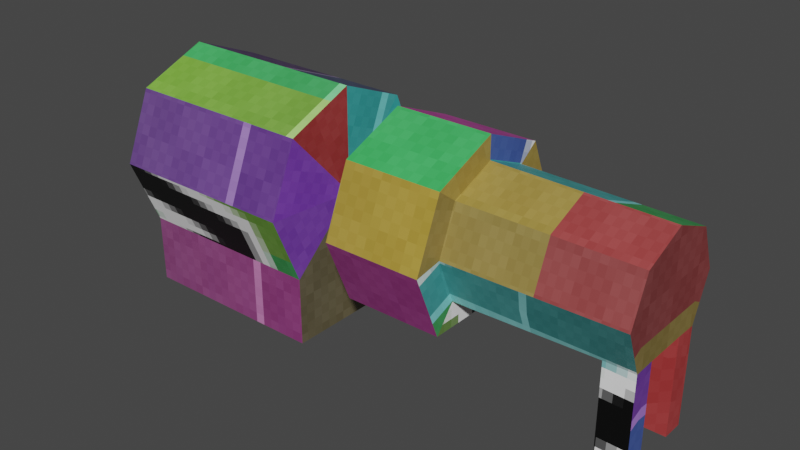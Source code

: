 # Source: Generator_Mesh.blend  (saved by Blender 2.82.7; exported with 4.5.12 LTS)
import bpy
from mathutils import Matrix  # noqa: F401  (used for matrix-valued properties, if any)

bpy.ops.wm.read_factory_settings(use_empty=True)
scene = bpy.context.scene
scene.name = 'Scene'

# ---- collections
col_collection = bpy.data.collections.new('Collection'); scene.collection.children.link(col_collection)

# ---- images (referenced by path relative to the original .blend; pixels are not part of the script)
import os
ASSET_DIR = os.environ.get("B2B_ASSET_DIR", "")  # directory of the original .blend (textures are referenced by path, not embedded)
HERE = os.path.dirname(os.path.abspath(__file__))  # packed textures are extracted next to this script under _unpacked/

def load_image(name, relpath, width, height, colorspace="sRGB"):
    """Load a texture the original file referenced (path relative to the .blend, or extracted next to this script)."""
    p = next((c for c in (os.path.join(HERE, relpath), os.path.join(ASSET_DIR, relpath)) if relpath and os.path.exists(c)), "")
    if p:
        img = bpy.data.images.load(p, check_existing=True)
        img.name = name
    else:  # same state as the original file: an image datablock whose file is absent (Cycles renders it pink)
        img = bpy.data.images.new(name, width, height)
        img.source = "FILE"
        img.filepath = "//" + (relpath or name)
    img.colorspace_settings.name = colorspace
    return img
img_generator_tex = load_image('Generator_tex', '_unpacked/Generator_tex.6755960f.png', 128, 128, 'sRGB')

# ---- materials (node trees are filled in below, after node groups)
mat_material_001 = bpy.data.materials.new('Material.001')
mat_material_001.use_transparent_shadow = False

# ---- material node trees
mat_material_001.use_nodes = True; mat_material_001.node_tree.nodes.clear()
_N = mat_material_001.node_tree.nodes; _L = mat_material_001.node_tree.links
n0 = _N.new('ShaderNodeOutputMaterial'); n0.name = 'Material Output'; n0.location = (300, 300)
n1 = _N.new('ShaderNodeBsdfPrincipled'); n1.name = 'Principled BSDF'; n1.location = (10, 300)
n1.distribution = 'GGX'
n1.subsurface_method = 'BURLEY'
n1.inputs[3].default_value = 1.45
n1.inputs[27].default_value = (0.0, 0.0, 0.0, 1.0)
n1.inputs[28].default_value = 1.0
n2 = _N.new('ShaderNodeTexImage'); n2.name = 'Image Texture'; n2.location = (-280, 280)
n2.image = img_generator_tex
n2.interpolation = 'Closest'
_L.new(n1.outputs[0], n0.inputs[0])
_L.new(n2.outputs[0], n1.inputs[0])
n0.is_active_output = True

# ---- world
world_world = bpy.data.worlds.new('World'); scene.world = world_world
world_world.use_nodes = True; world_world.node_tree.nodes.clear()
_N = world_world.node_tree.nodes; _L = world_world.node_tree.links
n0 = _N.new('ShaderNodeOutputWorld'); n0.name = 'World Output'; n0.location = (300, 300)
n1 = _N.new('ShaderNodeBackground'); n1.name = 'Background'; n1.location = (10, 300)
n1.inputs[0].default_value = (0.05088, 0.05088, 0.05088, 1.0)
_L.new(n1.outputs[0], n0.inputs[0])
n0.is_active_output = True
world_world.color = (0.05088, 0.05088, 0.05088)
world_world.use_sun_shadow = False
world_world.sun_shadow_jitter_overblur = 0.0

# ---- meshes
me_cube_001 = bpy.data.meshes.new('Cube.001')
me_cube_001.from_pydata([], [], [])
_uv = me_cube_001.uv_layers.new(name='UVMap')
_uv.uv.foreach_set('vector', [])
me_cube_001.use_remesh_fix_poles = True
me_cube_001.use_remesh_preserve_attributes = False
me_cube_001.use_mirror_vertex_groups = False
me_cube_001.update()
me_cylinder = bpy.data.meshes.new('Cylinder')
me_cylinder.from_pydata([(2.794e-08, 0.5, 0.7), (1.0, 0.5, 0.7), (2.794e-08, 0.3536, 0.3464), (1.0, 0.3536, 0.3464), (1.77e-07, -0.3536, 0.3464), (1.0, -0.3536, 0.3464), (1.77e-07, -0.5, 0.7), (1.0, -0.5, 0.7), (1.77e-07, -0.3536, 1.054), (1.0, -0.3536, 1.054), (1.322e-07, -1.284e-07, 1.2), (1.0, 5.962e-09, 1.2), (7.264e-08, 0.3536, 1.054), (1.0, 0.3536, 1.054), (7.264e-08, 0.2, 0.7), (7.264e-08, 0.1414, 0.5586), (1.322e-07, -0.1414, 0.5586), (1.322e-07, -0.2, 0.7), (1.322e-07, -0.1414, 0.8414), (1.173e-07, -9.606e-08, 0.9), (8.754e-08, 0.1414, 0.8414), (-0.05, 0.2, 0.7), (-0.05, 0.1414, 0.5586), (-0.05, -0.1414, 0.5586), (-0.05, -0.2, 0.7), (-0.05, -0.1414, 0.8414), (-0.05, -1.051e-07, 0.9), (-0.05, 0.1414, 0.8414), (-0.05, 0.16, 0.7), (-0.05, 0.1131, 0.5869), (-0.05, -0.1131, 0.5869), (-0.05, -0.16, 0.7), (-0.05, -0.1131, 0.8131), (-0.05, -9.97e-08, 0.86), (-0.05, 0.1131, 0.8131), (7.264e-08, 0.16, 0.7), (7.264e-08, 0.1131, 0.5869), (1.173e-07, -0.1131, 0.5869), (1.173e-07, -0.16, 0.7), (1.173e-07, -0.1131, 0.8131), (1.173e-07, -9.166e-08, 0.86), (8.754e-08, 0.1131, 0.8131), (1.0, 0.3536, -0.003553), (1.304e-08, 0.3536, -0.003553), (1.621e-07, -0.3536, -0.003553), (1.0, -0.3536, -0.003553), (7.264e-08, 0.07071, 0.5293), (-0.05, 0.07071, 0.5293), (-0.05, 0.05657, 0.5634), (7.264e-08, 0.05657, 0.5634), (1.024e-07, -0.07071, 0.5293), (-0.05, -0.07071, 0.5293), (-0.05, -0.05657, 0.5634), (1.024e-07, -0.05657, 0.5634), (1.3, 0.3396, 0.357), (1.3, 0.4803, 0.6966), (1.3, -0.4803, 0.6966), (1.3, -0.3396, 0.357), (1.3, -0.3396, 1.036), (1.3, -1.969e-08, 1.177), (1.3, 0.3396, 1.036), (1.8, 0.3396, 0.357), (1.8, 0.4803, 0.6966), (1.8, -0.4803, 0.6966), (1.8, -0.3396, 0.357), (1.8, -0.3396, 1.036), (1.8, 1.599e-08, 1.177), (1.8, 0.3396, 1.036), (1.8, 0.2378, 0.4843), (1.8, 0.3362, 0.722), (1.8, -0.3362, 0.722), (1.8, -0.2378, 0.4843), (1.8, -0.2378, 0.9598), (1.8, 4.517e-08, 1.058), (1.8, 0.2378, 0.9598), (2.674, 0.2276, 0.492), (2.674, 0.3219, 0.7196), (2.674, 0.1138, 0.4948), (2.674, -0.1138, 0.4948), (2.674, -0.3219, 0.7196), (2.674, -0.2276, 0.492), (2.674, -0.2276, 0.9472), (2.674, -1.424e-07, 1.042), (2.674, 0.2276, 0.9472), (2.522, -0.1138, 0.4948), (2.522, -0.2276, 0.492), (2.522, 0.2276, 0.492), (2.522, 0.1138, 0.4948), (2.674, 0.1138, -0.005175), (2.674, 0.2276, -0.008031), (2.674, -0.2276, -0.008031), (2.674, -0.1138, -0.005175), (2.522, -0.1138, -0.005175), (2.522, -0.2276, -0.008031), (2.522, 0.2276, -0.008031), (2.522, 0.1138, -0.005175), (1.3, 0.045, 0.6698), (1.3, -0.03182, 0.638), (1.3, 7.12e-08, 0.7148), (1.3, 0.03182, 0.7016), (1.3, 0.03182, 0.638), (1.3, -0.045, 0.6698), (1.3, -0.03182, 0.7016), (1.0, 0.03182, 0.638), (1.0, -0.03182, 0.638), (1.0, -0.03182, 0.7016), (1.0, 0.03182, 0.7016), (1.0, 0.045, 0.6698), (1.0, -0.045, 0.6698), (1.0, 5.536e-08, 0.7148)], [], [(0, 1, 3, 2), (5, 4, 44, 45), (4, 5, 7, 6), (6, 7, 9, 8), (8, 9, 11, 10), (100, 96, 55, 54), (10, 11, 13, 12), (12, 13, 1, 0), (6, 8, 18, 17), (14, 15, 22, 21), (12, 0, 14, 20), (0, 2, 15, 14), (8, 10, 19, 18), (4, 6, 17, 16), (10, 12, 20, 19), (46, 50, 51, 47), (26, 27, 34, 33), (20, 14, 21, 27), (18, 19, 26, 25), (16, 17, 24, 23), (47, 51, 52, 48), (19, 20, 27, 26), (17, 18, 25, 24), (50, 16, 23, 51), (43, 42, 45, 44), (24, 25, 32, 31), (51, 23, 30, 52), (21, 22, 29, 28), (27, 21, 28, 34), (25, 26, 33, 32), (23, 24, 31, 30), (48, 52, 53, 49), (35, 36, 49, 53, 37, 38, 39, 40, 41), (33, 34, 41, 40), (31, 32, 39, 38), (52, 30, 37, 53), (28, 29, 36, 35), (34, 28, 35, 41), (32, 33, 40, 39), (30, 31, 38, 37), (2, 3, 42, 43), (3, 103, 104, 5, 45, 42), (22, 47, 48, 29), (29, 48, 49, 36), (15, 46, 47, 22), (2, 43, 44, 4, 16, 50, 46, 15), (54, 61, 64, 57), (100, 54, 57, 97), (7, 108, 105, 9), (13, 11, 109, 106), (58, 102, 101, 56), (56, 57, 64, 63), (56, 101, 97, 57), (61, 62, 69, 68), (54, 55, 62, 61), (55, 60, 67, 62), (58, 56, 63, 65), (61, 68, 71, 64), (59, 58, 65, 66), (60, 59, 66, 67), (84, 85, 71, 68, 86, 87), (62, 67, 74, 69), (65, 63, 70, 72), (66, 65, 72, 73), (67, 66, 73, 74), (63, 64, 71, 70), (72, 81, 82, 73), (73, 82, 83, 74), (71, 85, 80, 79, 70), (74, 83, 76, 69), (70, 79, 81, 72), (69, 76, 75, 86, 68), (87, 77, 78, 84), (75, 76, 83, 82, 81, 79, 80, 78, 77), (78, 80, 90, 91), (80, 85, 93, 90), (93, 92, 91, 90), (95, 94, 89, 88), (77, 87, 95, 88), (85, 84, 92, 93), (86, 75, 89, 94), (75, 77, 88, 89), (87, 86, 94, 95), (84, 78, 91, 92), (59, 98, 102, 58), (60, 99, 98, 59), (96, 99, 60, 55), (5, 104, 108, 7), (1, 13, 106, 107), (9, 105, 109, 11), (1, 107, 103, 3), (99, 96, 107, 106), (98, 99, 106, 109), (102, 98, 109, 105), (101, 102, 105, 108), (97, 101, 108, 104), (100, 97, 104, 103), (107, 96, 100, 103)])
_uv = me_cylinder.uv_layers.new(name='UVMap')
_uv.uv.foreach_set('vector', [0.9498, 0.1108, 0.9498, 0.2671, 0.89, 0.2671, 0.89, 0.1108, 0.8908, 0.5485, 0.8908, 0.3923, 0.9455, 0.3923, 0.9455, 0.5485, 0.3931, 0.5375, 0.3931, 0.6938, 0.3334, 0.6938, 0.3334, 0.5375, 0.8692, 0.3923, 0.8692, 0.5485, 0.8095, 0.5485, 0.8095, 0.3923, 0.3334, 0.9072, 0.3334, 0.7509, 0.3931, 0.7509, 0.3931, 0.9072, 0.758, 0.03408, 0.758, 0.03946, 0.6968, 0.06936, 0.6968, 0.01192, 0.8502, 0.1533, 0.6939, 0.1533, 0.6939, 0.09347, 0.8502, 0.09347, 0.7272, 0.5485, 0.7272, 0.3923, 0.787, 0.3923, 0.787, 0.5485, 0.4822, 0.1807, 0.4593, 0.2367, 0.4256, 0.2033, 0.4347, 0.1809, 0.3447, 0.1652, 0.3559, 0.1448, 0.3625, 0.1485, 0.3514, 0.1689, 0.3142, 0.2315, 0.2954, 0.1739, 0.3427, 0.1776, 0.3502, 0.2006, 0.2995, 0.1603, 0.3273, 0.1093, 0.3559, 0.1448, 0.3447, 0.1652, 0.4502, 0.2476, 0.3926, 0.27, 0.3937, 0.2216, 0.4167, 0.2126, 0.4552, 0.1137, 0.4794, 0.1668, 0.4337, 0.1684, 0.424, 0.1472, 0.3783, 0.2696, 0.3224, 0.2431, 0.3584, 0.2105, 0.3807, 0.2211, 0.3781, 0.1347, 0.4016, 0.1343, 0.4004, 0.1422, 0.3792, 0.142, 0.3842, 0.2138, 0.3618, 0.2032, 0.3666, 0.1989, 0.3845, 0.2074, 0.3502, 0.2006, 0.3427, 0.1776, 0.3502, 0.1751, 0.3578, 0.1981, 0.4167, 0.2126, 0.3937, 0.2216, 0.3908, 0.214, 0.4138, 0.2051, 0.424, 0.1472, 0.4337, 0.1684, 0.4268, 0.1716, 0.4171, 0.1503, 0.3792, 0.142, 0.4004, 0.1422, 0.3986, 0.1479, 0.3806, 0.1479, 0.3807, 0.2211, 0.3584, 0.2105, 0.3618, 0.2032, 0.3842, 0.2138, 0.4347, 0.1809, 0.4256, 0.2033, 0.4182, 0.2003, 0.4274, 0.1779, 0.4016, 0.1343, 0.414, 0.1375, 0.4121, 0.1453, 0.4005, 0.1422, 0.5851, 0.5485, 0.5851, 0.3923, 0.6956, 0.3923, 0.6956, 0.5485, 0.4274, 0.1779, 0.4182, 0.2003, 0.4137, 0.1959, 0.4211, 0.1779, 0.4005, 0.1422, 0.4121, 0.1453, 0.4082, 0.1504, 0.3987, 0.148, 0.3514, 0.1689, 0.3625, 0.1485, 0.3663, 0.1532, 0.3574, 0.1695, 0.3578, 0.1981, 0.3502, 0.1751, 0.3565, 0.1756, 0.3626, 0.194, 0.4138, 0.2051, 0.3908, 0.214, 0.3909, 0.2076, 0.4093, 0.2004, 0.4171, 0.1503, 0.4268, 0.1716, 0.4207, 0.1718, 0.4129, 0.1548, 0.3806, 0.1479, 0.3986, 0.1479, 0.3975, 0.1552, 0.3815, 0.1548, 0.3641, 0.1732, 0.373, 0.1569, 0.3815, 0.1548, 0.3975, 0.1552, 0.406, 0.158, 0.4137, 0.175, 0.4064, 0.1929, 0.388, 0.2, 0.3701, 0.1916, 0.3845, 0.2074, 0.3666, 0.1989, 0.3701, 0.1916, 0.388, 0.2, 0.4211, 0.1779, 0.4137, 0.1959, 0.4064, 0.1929, 0.4137, 0.175, 0.3987, 0.148, 0.4082, 0.1504, 0.406, 0.158, 0.3975, 0.1552, 0.3574, 0.1695, 0.3663, 0.1532, 0.373, 0.1569, 0.3641, 0.1732, 0.3626, 0.194, 0.3565, 0.1756, 0.3641, 0.1732, 0.3701, 0.1916, 0.4093, 0.2004, 0.3909, 0.2076, 0.388, 0.2, 0.4064, 0.1929, 0.4129, 0.1548, 0.4207, 0.1718, 0.4137, 0.175, 0.406, 0.158, 0.1712, 0.3152, 0.1712, 0.159, 0.2259, 0.159, 0.2259, 0.3152, 0.1712, 0.159, 0.1256, 0.1087, 0.1256, 0.09874, 0.1712, 0.04847, 0.2259, 0.04847, 0.2259, 0.159, 0.3679, 0.1447, 0.3791, 0.1421, 0.3805, 0.1479, 0.3714, 0.1497, 0.3714, 0.1497, 0.3805, 0.1479, 0.3815, 0.1548, 0.373, 0.1569, 0.3663, 0.1376, 0.3781, 0.1347, 0.3791, 0.1421, 0.3679, 0.1447, 0.3367, 0.1017, 0.3399, 0.04938, 0.4453, 0.05073, 0.4456, 0.1027, 0.414, 0.1375, 0.4016, 0.1343, 0.3781, 0.1347, 0.3663, 0.1376, 0.7911, 0.193, 0.7911, 0.2711, 0.6849, 0.2711, 0.6849, 0.193, 0.07875, 0.1087, 0.03484, 0.1568, 0.03484, 0.05064, 0.07875, 0.09874, 0.8599, 0.9441, 0.7924, 0.9212, 0.7924, 0.9159, 0.8599, 0.8843, 0.6215, 0.7396, 0.6215, 0.7994, 0.5515, 0.7703, 0.5515, 0.765, 0.6811, 0.886, 0.7456, 0.9159, 0.7456, 0.9212, 0.6811, 0.9434, 0.9008, 0.6357, 0.9582, 0.6357, 0.9582, 0.7138, 0.9008, 0.7138, 0.6864, 0.8037, 0.7477, 0.8336, 0.7477, 0.839, 0.6864, 0.8612, 0.5864, 0.03986, 0.6438, 0.03814, 0.6395, 0.0606, 0.5993, 0.0618, 0.5224, 0.9074, 0.5798, 0.9074, 0.5798, 0.9855, 0.5224, 0.9855, 0.8218, 0.6357, 0.8792, 0.6357, 0.8792, 0.7138, 0.8218, 0.7138, 0.1824, 0.8429, 0.2398, 0.8429, 0.2398, 0.921, 0.1824, 0.921, 0.3505, 0.4894, 0.3306, 0.4735, 0.3306, 0.3992, 0.3505, 0.3832, 0.497, 0.9036, 0.497, 0.9611, 0.4189, 0.9611, 0.4189, 0.9036, 0.9608, 0.9032, 0.9034, 0.9032, 0.9034, 0.8251, 0.9608, 0.8251, 0.1709, 0.4185, 0.171, 0.3993, 0.3306, 0.3992, 0.3306, 0.4735, 0.171, 0.4733, 0.1709, 0.4541, 0.2397, 0.5988, 0.2397, 0.6562, 0.2204, 0.6513, 0.2204, 0.6111, 0.2397, 0.5197, 0.2397, 0.5772, 0.2204, 0.5649, 0.2204, 0.5247, 0.2371, 0.6778, 0.2371, 0.7353, 0.22, 0.7251, 0.22, 0.6849, 0.6415, 0.6601, 0.6415, 0.7175, 0.6244, 0.7104, 0.6244, 0.6702, 0.5457, 0.6155, 0.4859, 0.6137, 0.4993, 0.5908, 0.5412, 0.5921, 0.22, 0.7251, 0.03656, 0.7244, 0.03656, 0.6859, 0.22, 0.6849, 0.6244, 0.7104, 0.4409, 0.7094, 0.4409, 0.6709, 0.6244, 0.6702, 0.4993, 0.5908, 0.5048, 0.4247, 0.5056, 0.3999, 0.5457, 0.4011, 0.5412, 0.5921, 0.2204, 0.6513, 0.03695, 0.6501, 0.03695, 0.6116, 0.2204, 0.6111, 0.2204, 0.5649, 0.03695, 0.5644, 0.03695, 0.5259, 0.2204, 0.5247, 0.6395, 0.0606, 0.6438, 0.244, 0.6053, 0.2451, 0.6046, 0.2214, 0.5993, 0.0618, 0.1709, 0.4541, 0.1471, 0.4541, 0.1471, 0.4185, 0.1709, 0.4185, 0.1397, 0.4719, 0.1042, 0.4866, 0.06859, 0.4719, 0.05385, 0.4363, 0.06859, 0.4007, 0.1042, 0.386, 0.1397, 0.4007, 0.1471, 0.4185, 0.1471, 0.4541, 0.7864, 0.6969, 0.7925, 0.7157, 0.7128, 0.7095, 0.7146, 0.6914, 0.5056, 0.3999, 0.5048, 0.4247, 0.4235, 0.4222, 0.4243, 0.3975, 0.7174, 0.6562, 0.7253, 0.6717, 0.7146, 0.6914, 0.6965, 0.677, 0.04888, 0.8813, 0.03763, 0.8975, 0.019, 0.8737, 0.0368, 0.8598, 0.1077, 0.8585, 0.1082, 0.8824, 0.04888, 0.8813, 0.0368, 0.8598, 0.7925, 0.6506, 0.7867, 0.6682, 0.7253, 0.6717, 0.7174, 0.6562, 0.6046, 0.2214, 0.6053, 0.2451, 0.5272, 0.2475, 0.5265, 0.2237, 0.1148, 0.8404, 0.1077, 0.8585, 0.0368, 0.8598, 0.03602, 0.8419, 0.1082, 0.8824, 0.1148, 0.9003, 0.03763, 0.8975, 0.04888, 0.8813, 0.7867, 0.6682, 0.7864, 0.6969, 0.7146, 0.6914, 0.7253, 0.6717, 0.2171, 0.8157, 0.1504, 0.7881, 0.1504, 0.7827, 0.2171, 0.7583, 0.4379, 0.7405, 0.5046, 0.765, 0.5046, 0.7703, 0.4379, 0.798, 0.5015, 0.8447, 0.5015, 0.85, 0.437, 0.8799, 0.437, 0.8225, 0.8584, 0.8619, 0.7946, 0.839, 0.7946, 0.8336, 0.8584, 0.8021, 0.6158, 0.8218, 0.6158, 0.8816, 0.5483, 0.85, 0.5483, 0.8447, 0.03351, 0.7573, 0.1035, 0.7827, 0.1035, 0.7881, 0.03351, 0.8171, 0.8688, 0.07102, 0.8049, 0.03946, 0.8049, 0.03408, 0.8688, 0.01123, 0.5015, 0.85, 0.5015, 0.8447, 0.5483, 0.8447, 0.5483, 0.85, 0.5046, 0.7703, 0.5046, 0.765, 0.5515, 0.765, 0.5515, 0.7703, 0.1504, 0.7827, 0.1504, 0.7881, 0.1035, 0.7881, 0.1035, 0.7827, 0.7456, 0.9212, 0.7456, 0.9159, 0.7924, 0.9159, 0.7924, 0.9212, 0.7477, 0.839, 0.7477, 0.8336, 0.7946, 0.8336, 0.7946, 0.839, 0.07875, 0.1087, 0.07875, 0.09874, 0.1256, 0.09874, 0.1256, 0.1087, 0.8049, 0.03946, 0.758, 0.03946, 0.758, 0.03408, 0.8049, 0.03408])
me_cylinder.materials.append(mat_material_001)
me_cylinder.use_remesh_fix_poles = True
me_cylinder.use_remesh_preserve_attributes = False
me_cylinder.use_mirror_vertex_groups = False
me_cylinder.update()

# ---- objects
ob_cube = bpy.data.objects.new('Cube', me_cube_001)
ob_cylinder = bpy.data.objects.new('Cylinder', me_cylinder)

# ---- transforms, parenting, visibility, modifiers, constraints
ob_cube.location = (0.15, 0.0, 0.0)
ob_cube.lineart.crease_threshold = 0.0
ob_cylinder.location = (0.15, 0.0, 0.0)
ob_cylinder.scale = (2.0, 2.0, 2.0)
ob_cylinder.lineart.crease_threshold = 0.0

# ---- collection membership
col_collection.objects.link(ob_cube)
col_collection.objects.link(ob_cylinder)

# ---- scene / render settings (as saved in the file)
scene.frame_start = 1; scene.frame_end = 250; scene.frame_set(1)
scene.render.engine = 'BLENDER_EEVEE_NEXT'
scene.cycles.use_denoising = False
scene.cycles.samples = 128
scene.cycles.sampling_pattern = 'TABULATED_SOBOL'
scene.cycles.use_adaptive_sampling = False
scene.cycles.use_light_tree = False
scene.view_settings.view_transform = 'Filmic'
scene.unit_settings.scale_length = 20.0
bpy.context.view_layer.update()

# ---- added for rendering (the .blend has no active camera and no usable light): camera, sun
cam_auto = bpy.data.cameras.new('AutoCamera')
cam_auto.lens = 50.0
cam_auto.sensor_width = 36.0
cam_auto.clip_end = 1000.0
ob_auto_camera = bpy.data.objects.new('AutoCamera', cam_auto)
scene.collection.objects.link(ob_auto_camera)
ob_auto_camera.location = (8.59009, -6.97939, 5.8449)
ob_auto_camera.rotation_euler = (1.09748, -7.21219e-08, 0.694738)
scene.camera = ob_auto_camera
light_auto_sun = bpy.data.lights.new('AutoSun', 'SUN')
light_auto_sun.energy = 3.0
light_auto_sun.angle = 0.0523599
ob_auto_sun = bpy.data.objects.new('AutoSun', light_auto_sun)
scene.collection.objects.link(ob_auto_sun)
ob_auto_sun.rotation_euler = (0.872665, 0.174533, 0.523599)
bpy.context.view_layer.update()
